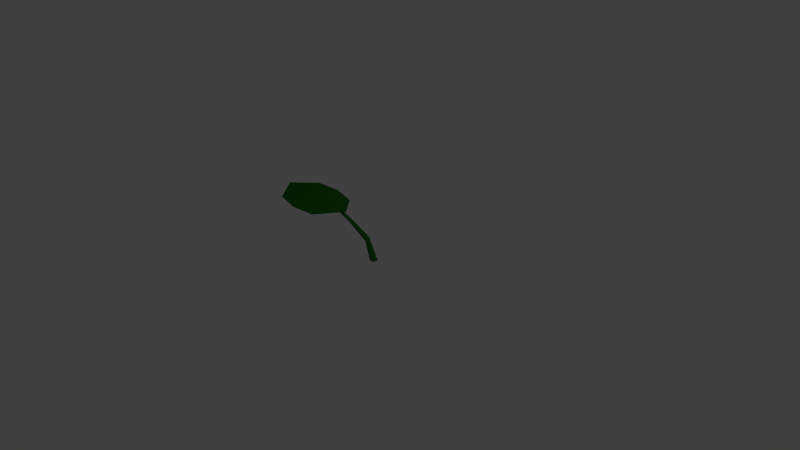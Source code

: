 # Source: fluff_vine_leaf.blend  (saved by Blender 2.73.0; exported with 4.5.12 LTS)
import bpy
from mathutils import Matrix  # noqa: F401  (used for matrix-valued properties, if any)

bpy.ops.wm.read_factory_settings(use_empty=True)
scene = bpy.context.scene
scene.name = 'Scene'

# ---- collections
col_collection_1 = bpy.data.collections.new('Collection 1'); scene.collection.children.link(col_collection_1)

# ---- materials (node trees are filled in below, after node groups)
mat_vine_leaf = bpy.data.materials.new('Vine Leaf')
mat_vine_leaf.alpha_threshold = 0.0
mat_vine_leaf.use_transparent_shadow = False
mat_vine_leaf.diffuse_color = (0.01594, 0.1486, 0.0126, 1.0)
mat_vine_leaf.roughness = 0.5
mat_vine_leaf.line_color = (0.0, 0.0, 0.0, 1.0)

# ---- material node trees

# ---- world
world_world = bpy.data.worlds.new('World'); scene.world = world_world
world_world.color = (0.05088, 0.05088, 0.05088)
world_world.use_sun_shadow = False
world_world.sun_shadow_jitter_overblur = 0.0
world_world.cycles.sampling_method = 'MANUAL'
world_world.cycles.sample_map_resolution = 256

# ---- cameras
cam_camera = bpy.data.cameras.new('Camera')
cam_camera.clip_end = 100.0
cam_camera.lens = 35.0
cam_camera.sensor_width = 32.0
cam_camera.sensor_height = 18.0
cam_camera.ortho_scale = 7.314
cam_camera.dof.focus_distance = 0.0
cam_camera.dof.aperture_fstop = 128.0

# ---- lights
light_lamp = bpy.data.lights.new('Lamp', 'POINT')
light_lamp.transmission_factor = 0.0
light_lamp.cutoff_distance = 30.0
light_lamp.energy = 100.0
light_lamp.shadow_buffer_clip_start = 1.001
light_lamp.shadow_soft_size = 0.1
light_lamp.shadow_maximum_resolution = 0.006
light_lamp.use_absolute_resolution = True
light_lamp.cycles.use_multiple_importance_sampling = False

# ---- meshes
me_cube = bpy.data.meshes.new('Cube')
me_cube.from_pydata([(0.03528, 0.03528, -0.09145), (0.03528, -0.03528, -0.09145), (-0.03528, -0.03528, -0.09145), (-0.03528, 0.03528, -0.09145), (-1.35, 0.02469, 0.438), (-1.348, 0.02015, 0.4285), (-1.354, 0.02737, 0.4233), (-1.356, 0.0319, 0.4327), (-0.1131, 0.0318, 0.1935), (-0.444, -0.009013, 0.3808), (-0.7223, 0.01075, 0.4335), (-0.121, -0.02159, 0.18), (-0.451, -0.04517, 0.3635), (-0.7267, -0.01214, 0.4225), (-0.1554, -0.006196, 0.1391), (-0.4575, -0.02682, 0.3278), (-0.7309, -0.0005196, 0.3999), (-0.1475, 0.04719, 0.1526), (-0.4506, 0.00934, 0.3451), (-0.7265, 0.02237, 0.4109), (-1.484, -0.3267, 0.4362), (-0.835, -0.3267, 0.387), (-1.484, 0.3244, 0.4362), (-0.835, 0.3244, 0.387), (-1.728, -0.001174, 0.4687), (-1.16, -0.3849, 0.4116), (-0.5247, -0.001174, 0.4202), (-1.16, 0.3825, 0.4116), (-1.155, -0.001174, 0.4681)], [], [(0, 1, 2, 3), (4, 7, 6, 5), (10, 4, 5, 13), (13, 5, 6, 16), (16, 6, 7, 19), (8, 0, 3, 17), (4, 10, 19, 7), (10, 9, 18, 19), (9, 8, 17, 18), (2, 14, 17, 3), (14, 15, 18, 17), (15, 16, 19, 18), (1, 11, 14, 2), (11, 12, 15, 14), (12, 13, 16, 15), (0, 8, 11, 1), (8, 9, 12, 11), (9, 10, 13, 12), (28, 26, 23, 27), (24, 28, 27, 22), (20, 25, 28, 24), (25, 21, 26, 28)])
me_cube.materials.append(mat_vine_leaf)
me_cube.use_remesh_preserve_volume = False
me_cube.use_remesh_preserve_attributes = False
me_cube.use_mirror_vertex_groups = False
me_cube.update()

# ---- objects
ob_cube = bpy.data.objects.new('Cube', me_cube)
ob_lamp = bpy.data.objects.new('Lamp', light_lamp)
ob_camera = bpy.data.objects.new('Camera', cam_camera)

# ---- transforms, parenting, visibility, modifiers, constraints
ob_cube.location = (0.0, 0.0, 0.0)
ob_cube.lock_rotations_4d = False
ob_cube.empty_display_type = 'ARROWS'
ob_cube.lineart.crease_threshold = 0.0
ob_lamp.location = (4.076, 1.005, 5.904)
ob_lamp.rotation_euler = (0.6503, 0.05522, 1.866)
ob_lamp.lock_rotations_4d = False
ob_lamp.empty_display_type = 'ARROWS'
ob_lamp.color = (0.0, 0.0, 0.0, 0.0)
ob_lamp.lineart.crease_threshold = 0.0
ob_camera.location = (7.481, -6.508, 5.344)
ob_camera.rotation_euler = (1.109, 0.01082, 0.8149)
ob_camera.lock_rotations_4d = False
ob_camera.empty_display_type = 'ARROWS'
ob_camera.color = (0.0, 0.0, 0.0, 0.0)
ob_camera.display_type = 'WIRE'
ob_camera.lineart.crease_threshold = 0.0

# ---- collection membership
col_collection_1.objects.link(ob_cube)
col_collection_1.objects.link(ob_lamp)
col_collection_1.objects.link(ob_camera)

# ---- scene / render settings (as saved in the file)
scene.camera = ob_camera
scene.frame_start = 1; scene.frame_end = 250; scene.frame_set(1)
scene.render.engine = 'BLENDER_EEVEE_NEXT'
scene.render.resolution_percentage = 50
scene.render.dither_intensity = 0.0
scene.cycles.use_denoising = False
scene.cycles.samples = 10
scene.cycles.sampling_pattern = 'TABULATED_SOBOL'
scene.cycles.light_sampling_threshold = 0.0
scene.cycles.use_adaptive_sampling = False
scene.cycles.use_light_tree = False
scene.cycles.blur_glossy = 0.0
scene.cycles.pixel_filter_type = 'GAUSSIAN'
scene.cycles.sample_clamp_indirect = 0.0
scene.view_settings.view_transform = 'Standard'
bpy.context.view_layer.update()
